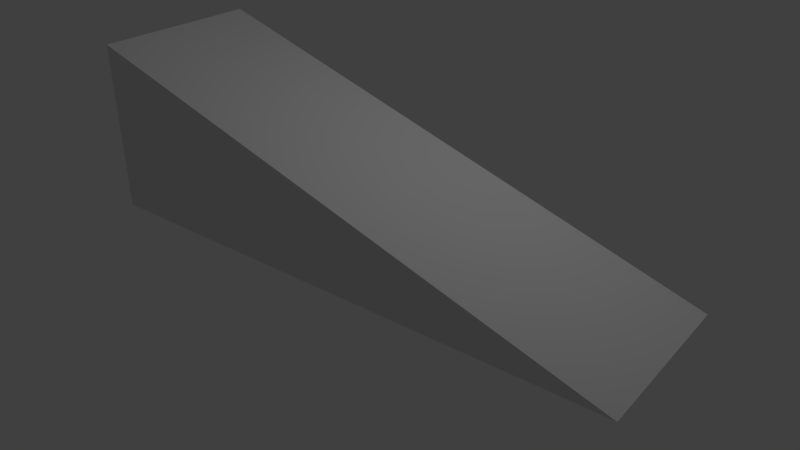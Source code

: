 # Source: wedge.blend  (saved by Blender 2.79.0; exported with 4.5.12 LTS)
import bpy
from mathutils import Matrix  # noqa: F401  (used for matrix-valued properties, if any)

bpy.ops.wm.read_factory_settings(use_empty=True)
scene = bpy.context.scene
scene.name = 'Scene'

# ---- collections
col_collection_1 = bpy.data.collections.new('Collection 1'); scene.collection.children.link(col_collection_1)

# ---- materials (node trees are filled in below, after node groups)
mat_material = bpy.data.materials.new('Material')
mat_material.alpha_threshold = 0.0
mat_material.use_transparent_shadow = False
mat_material.roughness = 0.5
mat_material.line_color = (0.0, 0.0, 0.0, 1.0)

# ---- material node trees

# ---- world
world_world = bpy.data.worlds.new('World'); scene.world = world_world
world_world.color = (0.05088, 0.05088, 0.05088)
world_world.use_sun_shadow = False
world_world.sun_shadow_jitter_overblur = 0.0
world_world.cycles.sampling_method = 'MANUAL'

# ---- cameras
cam_camera = bpy.data.cameras.new('Camera')
cam_camera.clip_end = 100.0
cam_camera.lens = 35.0
cam_camera.sensor_width = 32.0
cam_camera.sensor_height = 18.0
cam_camera.ortho_scale = 7.314
cam_camera.dof.focus_distance = 0.0
cam_camera.dof.aperture_fstop = 128.0

# ---- lights
light_lamp = bpy.data.lights.new('Lamp', 'POINT')
light_lamp.transmission_factor = 0.0
light_lamp.cutoff_distance = 30.0
light_lamp.energy = 100.0
light_lamp.shadow_buffer_clip_start = 1.001
light_lamp.shadow_soft_size = 0.1
light_lamp.shadow_maximum_resolution = 0.006
light_lamp.use_absolute_resolution = True

# ---- meshes
me_cube = bpy.data.meshes.new('Cube')
me_cube.from_pydata([(5.44, 1.0, -1.0), (5.44, -1.0, -1.0), (-1.0, -1.0, -1.0), (-1.0, 1.0, -1.0), (-1.0, -1.0, 1.0), (-1.0, 1.0, 1.0)], [], [(0, 1, 2, 3), (2, 1, 4), (3, 5, 0), (0, 5, 4, 1), (2, 4, 5, 3)])
me_cube.materials.append(mat_material)
me_cube.use_remesh_preserve_volume = False
me_cube.use_remesh_preserve_attributes = False
me_cube.use_mirror_vertex_groups = False
me_cube.update()

# ---- objects
ob_wedge = bpy.data.objects.new('Wedge', me_cube)
ob_lamp = bpy.data.objects.new('Lamp', light_lamp)
ob_camera = bpy.data.objects.new('Camera', cam_camera)

# ---- transforms, parenting, visibility, modifiers, constraints
ob_wedge.location = (0.0, 0.0, 1.504)
ob_wedge.lock_rotations_4d = False
ob_wedge.empty_display_type = 'ARROWS'
ob_wedge.lineart.crease_threshold = 0.0
ob_lamp.location = (4.076, 1.005, 5.904)
ob_lamp.rotation_euler = (0.6503, 0.05522, 1.866)
ob_lamp.lock_rotations_4d = False
ob_lamp.empty_display_type = 'ARROWS'
ob_lamp.color = (0.0, 0.0, 0.0, 0.0)
ob_lamp.lineart.crease_threshold = 0.0
ob_camera.location = (7.481, -6.508, 5.344)
ob_camera.rotation_euler = (1.079, -3.255e-06, 0.6649)
ob_camera.lock_rotations_4d = False
ob_camera.empty_display_type = 'ARROWS'
ob_camera.color = (0.0, 0.0, 0.0, 0.0)
ob_camera.display_type = 'WIRE'
ob_camera.lineart.crease_threshold = 0.0

# ---- collection membership
col_collection_1.objects.link(ob_wedge)
col_collection_1.objects.link(ob_lamp)
col_collection_1.objects.link(ob_camera)

# ---- scene / render settings (as saved in the file)
scene.camera = ob_camera
scene.frame_start = 1; scene.frame_end = 250; scene.frame_set(0)
scene.render.engine = 'BLENDER_EEVEE_NEXT'
scene.render.resolution_percentage = 50
scene.render.dither_intensity = 0.0
scene.cycles.use_denoising = False
scene.cycles.samples = 128
scene.cycles.sampling_pattern = 'TABULATED_SOBOL'
scene.cycles.use_adaptive_sampling = False
scene.cycles.use_light_tree = False
scene.cycles.blur_glossy = 0.0
scene.cycles.sample_clamp_indirect = 0.0
scene.view_settings.view_transform = 'Standard'
bpy.context.view_layer.update()
